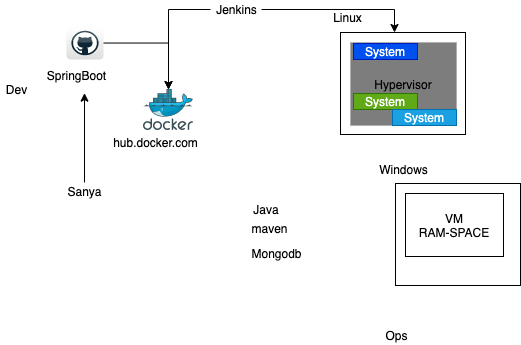

The diagram above was exported from draw.io. Its source (the exported page's mxGraphModel, read from the mxfile embedded in the PNG):
<mxGraphModel dx="1426" dy="453" grid="0" gridSize="10" guides="1" tooltips="1" connect="1" arrows="1" fold="1" page="1" pageScale="1" pageWidth="827" pageHeight="1169" math="0" shadow="0">
  <root>
    <mxCell id="0" />
    <mxCell id="1" parent="0" />
    <mxCell id="2" value="" style="rounded=0;whiteSpace=wrap;html=1;" vertex="1" parent="1">
      <mxGeometry x="314" y="69" width="125" height="102" as="geometry" />
    </mxCell>
    <mxCell id="3" value="Linux" style="text;html=1;align=center;verticalAlign=middle;resizable=0;points=[];autosize=1;strokeColor=none;" vertex="1" parent="1">
      <mxGeometry x="301" y="45" width="39" height="18" as="geometry" />
    </mxCell>
    <mxCell id="23" style="edgeStyle=orthogonalEdgeStyle;rounded=0;orthogonalLoop=1;jettySize=auto;html=1;" edge="1" parent="1" source="4" target="24">
      <mxGeometry relative="1" as="geometry">
        <mxPoint x="131.33333333333326" y="144.33333333333337" as="targetPoint" />
      </mxGeometry>
    </mxCell>
    <mxCell id="4" value="" style="dashed=0;outlineConnect=0;html=1;align=center;labelPosition=center;verticalLabelPosition=bottom;verticalAlign=top;shape=mxgraph.webicons.github;gradientColor=#DFDEDE" vertex="1" parent="1">
      <mxGeometry x="40" y="63" width="37" height="33" as="geometry" />
    </mxCell>
    <mxCell id="5" value="SpringBoot" style="text;html=1;align=center;verticalAlign=middle;resizable=0;points=[];autosize=1;strokeColor=none;" vertex="1" parent="1">
      <mxGeometry x="15" y="103" width="69" height="18" as="geometry" />
    </mxCell>
    <mxCell id="6" value="Java" style="text;html=1;strokeColor=none;fillColor=none;align=center;verticalAlign=middle;whiteSpace=wrap;rounded=0;" vertex="1" parent="1">
      <mxGeometry x="220" y="236" width="40" height="20" as="geometry" />
    </mxCell>
    <mxCell id="7" value="maven" style="text;html=1;align=center;verticalAlign=middle;resizable=0;points=[];autosize=1;strokeColor=none;" vertex="1" parent="1">
      <mxGeometry x="220" y="256" width="46" height="18" as="geometry" />
    </mxCell>
    <mxCell id="8" value="Mongodb" style="text;html=1;align=center;verticalAlign=middle;resizable=0;points=[];autosize=1;strokeColor=none;" vertex="1" parent="1">
      <mxGeometry x="220" y="281" width="60" height="18" as="geometry" />
    </mxCell>
    <mxCell id="9" value="Ops" style="text;html=1;align=center;verticalAlign=middle;resizable=0;points=[];autosize=1;strokeColor=none;" vertex="1" parent="1">
      <mxGeometry x="354" y="363" width="32" height="18" as="geometry" />
    </mxCell>
    <mxCell id="10" value="Dev" style="text;html=1;align=center;verticalAlign=middle;resizable=0;points=[];autosize=1;strokeColor=none;" vertex="1" parent="1">
      <mxGeometry x="-26" y="117" width="31" height="18" as="geometry" />
    </mxCell>
    <mxCell id="11" value="Hypervisor" style="rounded=0;whiteSpace=wrap;html=1;strokeColor=#B0B0B0;fillColor=#7D7D7D;" vertex="1" parent="1">
      <mxGeometry x="324" y="79" width="106" height="83" as="geometry" />
    </mxCell>
    <mxCell id="12" value="System" style="rounded=0;whiteSpace=wrap;html=1;strokeColor=#001DBC;fillColor=#0050ef;fontColor=#ffffff;" vertex="1" parent="1">
      <mxGeometry x="327" y="80" width="64" height="16" as="geometry" />
    </mxCell>
    <mxCell id="13" value="System" style="rounded=0;whiteSpace=wrap;html=1;strokeColor=#2D7600;fillColor=#60a917;fontColor=#ffffff;" vertex="1" parent="1">
      <mxGeometry x="327" y="130" width="64" height="16" as="geometry" />
    </mxCell>
    <mxCell id="14" value="System" style="rounded=0;whiteSpace=wrap;html=1;strokeColor=#006EAF;fillColor=#1ba1e2;fontColor=#ffffff;" vertex="1" parent="1">
      <mxGeometry x="366" y="146" width="64" height="16" as="geometry" />
    </mxCell>
    <mxCell id="15" value="" style="rounded=0;whiteSpace=wrap;html=1;" vertex="1" parent="1">
      <mxGeometry x="369" y="220" width="125" height="102" as="geometry" />
    </mxCell>
    <mxCell id="16" value="Windows" style="text;html=1;align=center;verticalAlign=middle;resizable=0;points=[];autosize=1;strokeColor=none;" vertex="1" parent="1">
      <mxGeometry x="347" y="197" width="59" height="18" as="geometry" />
    </mxCell>
    <mxCell id="17" value="VM&lt;br&gt;RAM-SPACE" style="rounded=0;whiteSpace=wrap;html=1;" vertex="1" parent="1">
      <mxGeometry x="379" y="230" width="98" height="63" as="geometry" />
    </mxCell>
    <mxCell id="19" style="edgeStyle=orthogonalEdgeStyle;rounded=0;orthogonalLoop=1;jettySize=auto;html=1;" edge="1" parent="1" source="18">
      <mxGeometry relative="1" as="geometry">
        <mxPoint x="58" y="129.66666666666663" as="targetPoint" />
      </mxGeometry>
    </mxCell>
    <mxCell id="18" value="Sanya" style="text;html=1;align=center;verticalAlign=middle;resizable=0;points=[];autosize=1;strokeColor=none;" vertex="1" parent="1">
      <mxGeometry x="36" y="219" width="44" height="18" as="geometry" />
    </mxCell>
    <mxCell id="22" style="edgeStyle=orthogonalEdgeStyle;rounded=0;orthogonalLoop=1;jettySize=auto;html=1;entryX=0.432;entryY=0;entryDx=0;entryDy=0;entryPerimeter=0;" edge="1" parent="1" source="20" target="2">
      <mxGeometry relative="1" as="geometry" />
    </mxCell>
    <mxCell id="26" style="edgeStyle=orthogonalEdgeStyle;rounded=0;orthogonalLoop=1;jettySize=auto;html=1;" edge="1" parent="1" source="20" target="24">
      <mxGeometry relative="1" as="geometry" />
    </mxCell>
    <mxCell id="20" value="Jenkins" style="text;html=1;align=center;verticalAlign=middle;resizable=0;points=[];autosize=1;strokeColor=none;" vertex="1" parent="1">
      <mxGeometry x="184" y="37" width="51" height="18" as="geometry" />
    </mxCell>
    <mxCell id="24" value="" style="aspect=fixed;html=1;points=[];align=center;image;fontSize=12;image=img/lib/mscae/Docker.svg;strokeColor=#B0B0B0;fillColor=#7D7D7D;" vertex="1" parent="1">
      <mxGeometry x="117.00333333333326" y="126.00333333333337" width="50" height="41" as="geometry" />
    </mxCell>
    <mxCell id="25" value="hub.docker.com" style="text;html=1;align=center;verticalAlign=middle;resizable=0;points=[];autosize=1;strokeColor=none;" vertex="1" parent="1">
      <mxGeometry x="81" y="170" width="95" height="18" as="geometry" />
    </mxCell>
  </root>
</mxGraphModel>